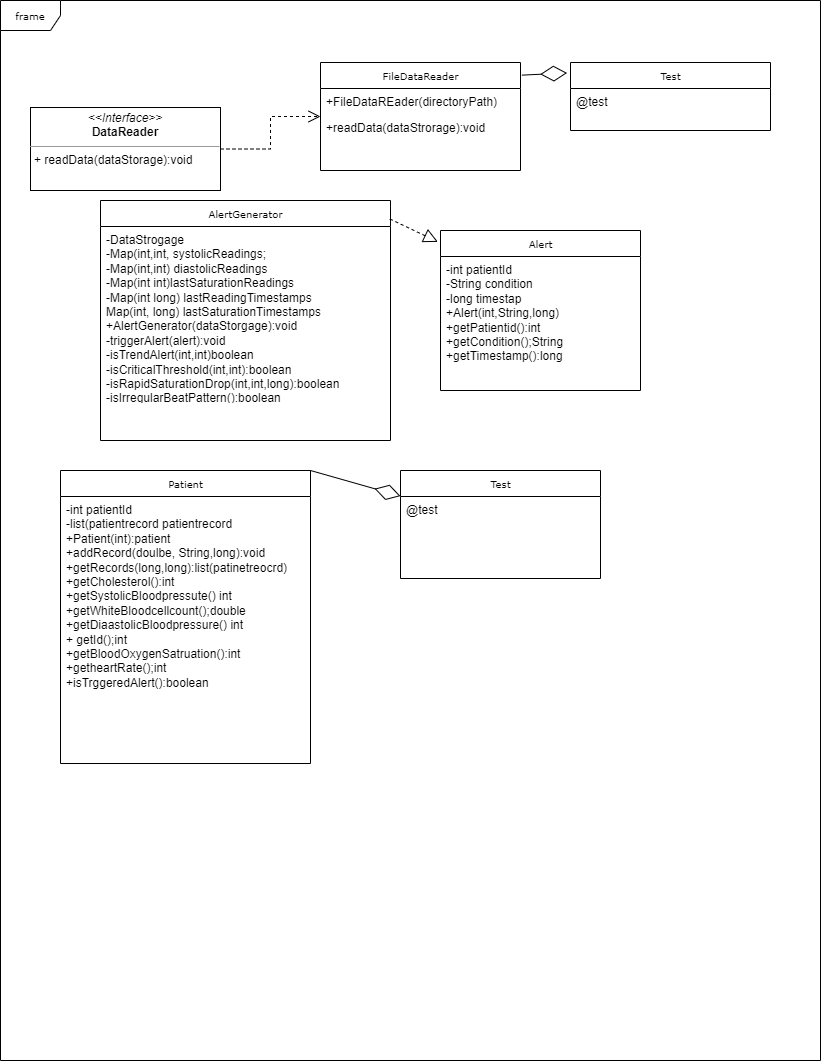

The diagram above was exported from draw.io. Its source (the exported page's mxGraphModel, read from the mxfile embedded in the PNG):
<mxGraphModel dx="794" dy="1520" grid="1" gridSize="10" guides="1" tooltips="1" connect="1" arrows="1" fold="1" page="1" pageScale="1" pageWidth="850" pageHeight="1100" background="none" math="0" shadow="0">
  <root>
    <mxCell id="0" />
    <mxCell id="1" parent="0" />
    <mxCell id="17acba5748e5396b-1" value="frame" style="shape=umlFrame;whiteSpace=wrap;html=1;rounded=0;shadow=0;comic=0;labelBackgroundColor=none;strokeWidth=1;fontFamily=Verdana;fontSize=10;align=center;" parent="1" vertex="1">
      <mxGeometry x="30" y="-20" width="820" height="1060" as="geometry" />
    </mxCell>
    <mxCell id="17acba5748e5396b-20" value="FileDataReader" style="swimlane;html=1;fontStyle=0;childLayout=stackLayout;horizontal=1;startSize=26;fillColor=none;horizontalStack=0;resizeParent=1;resizeLast=0;collapsible=1;marginBottom=0;swimlaneFillColor=#ffffff;rounded=0;shadow=0;comic=0;labelBackgroundColor=none;strokeWidth=1;fontFamily=Verdana;fontSize=10;align=center;" parent="1" vertex="1">
      <mxGeometry x="350" y="42" width="200" height="108" as="geometry" />
    </mxCell>
    <mxCell id="17acba5748e5396b-21" value="+FileDataREader(directoryPath)" style="text;html=1;strokeColor=none;fillColor=none;align=left;verticalAlign=top;spacingLeft=4;spacingRight=4;whiteSpace=wrap;overflow=hidden;rotatable=0;points=[[0,0.5],[1,0.5]];portConstraint=eastwest;" parent="17acba5748e5396b-20" vertex="1">
      <mxGeometry y="26" width="200" height="26" as="geometry" />
    </mxCell>
    <mxCell id="17acba5748e5396b-24" value="+readData(dataStrorage):void" style="text;html=1;strokeColor=none;fillColor=none;align=left;verticalAlign=top;spacingLeft=4;spacingRight=4;whiteSpace=wrap;overflow=hidden;rotatable=0;points=[[0,0.5],[1,0.5]];portConstraint=eastwest;" parent="17acba5748e5396b-20" vertex="1">
      <mxGeometry y="52" width="200" height="26" as="geometry" />
    </mxCell>
    <mxCell id="17acba5748e5396b-30" value="Patient" style="swimlane;html=1;fontStyle=0;childLayout=stackLayout;horizontal=1;startSize=26;fillColor=none;horizontalStack=0;resizeParent=1;resizeLast=0;collapsible=1;marginBottom=0;swimlaneFillColor=#ffffff;rounded=0;shadow=0;comic=0;labelBackgroundColor=none;strokeWidth=1;fontFamily=Verdana;fontSize=10;align=center;" parent="1" vertex="1">
      <mxGeometry x="90" y="450" width="250" height="293" as="geometry" />
    </mxCell>
    <mxCell id="17acba5748e5396b-33" value="-int patientId&lt;div&gt;-list(patientrecord patientrecord&lt;/div&gt;&lt;div&gt;+Patient(int):patient&lt;/div&gt;&lt;div&gt;+addRecord(doulbe, String,long):void&lt;/div&gt;&lt;div&gt;+getRecords(long,long):list(patinetreocrd)&lt;/div&gt;&lt;div&gt;+getCholesterol():int&lt;/div&gt;&lt;div&gt;+getSystolicBloodpressute() int&lt;/div&gt;&lt;div&gt;+getWhiteBloodcellcount();double&lt;/div&gt;&lt;div&gt;+getDiaastolicBloodpressure() int&lt;/div&gt;&lt;div&gt;+ getId();int&lt;/div&gt;&lt;div&gt;+getBloodOxygenSatruation():int&lt;/div&gt;&lt;div&gt;+getheartRate();int&lt;/div&gt;&lt;div&gt;+isTrggeredAlert():boolean&lt;/div&gt;" style="text;html=1;strokeColor=none;fillColor=none;align=left;verticalAlign=top;spacingLeft=4;spacingRight=4;whiteSpace=wrap;overflow=hidden;rotatable=0;points=[[0,0.5],[1,0.5]];portConstraint=eastwest;" parent="17acba5748e5396b-30" vertex="1">
      <mxGeometry y="26" width="250" height="254" as="geometry" />
    </mxCell>
    <mxCell id="5d2195bd80daf111-21" style="edgeStyle=orthogonalEdgeStyle;rounded=0;html=1;labelBackgroundColor=none;startFill=0;endArrow=open;endFill=0;endSize=10;fontFamily=Verdana;fontSize=10;dashed=1;" parent="1" source="5d2195bd80daf111-18" target="17acba5748e5396b-20" edge="1">
      <mxGeometry relative="1" as="geometry" />
    </mxCell>
    <mxCell id="5d2195bd80daf111-18" value="&lt;p style=&quot;margin:0px;margin-top:4px;text-align:center;&quot;&gt;&lt;i&gt;&amp;lt;&amp;lt;Interface&amp;gt;&amp;gt;&lt;/i&gt;&lt;br&gt;&lt;b&gt;DataReader&lt;/b&gt;&lt;/p&gt;&lt;hr size=&quot;1&quot;&gt;&lt;p style=&quot;margin:0px;margin-left:4px;&quot;&gt;+ readData(dataStorage):void&lt;br&gt;&lt;/p&gt;&lt;p style=&quot;margin:0px;margin-left:4px;&quot;&gt;&lt;br&gt;&lt;/p&gt;" style="verticalAlign=top;align=left;overflow=fill;fontSize=12;fontFamily=Helvetica;html=1;rounded=0;shadow=0;comic=0;labelBackgroundColor=none;strokeWidth=1" parent="1" vertex="1">
      <mxGeometry x="60" y="87" width="190" height="83" as="geometry" />
    </mxCell>
    <mxCell id="p8876gnaxKgWPo0U-RdH-1" value="AlertGenerator" style="swimlane;html=1;fontStyle=0;childLayout=stackLayout;horizontal=1;startSize=26;fillColor=none;horizontalStack=0;resizeParent=1;resizeLast=0;collapsible=1;marginBottom=0;swimlaneFillColor=#ffffff;rounded=0;shadow=0;comic=0;labelBackgroundColor=none;strokeWidth=1;fontFamily=Verdana;fontSize=10;align=center;" vertex="1" parent="1">
      <mxGeometry x="130" y="180" width="290" height="240" as="geometry" />
    </mxCell>
    <mxCell id="p8876gnaxKgWPo0U-RdH-2" value="-DataStrogage&lt;br&gt;-Map(int,int, systolicReadings;&lt;div&gt;-Map(int,int) diastolicReadings&lt;/div&gt;&lt;div&gt;-Map(int int)lastSaturationReadings&lt;/div&gt;&lt;div&gt;-Map(int long) lastReadingTimestamps&lt;/div&gt;&lt;div&gt;Map(int, long) lastSaturationTimestamps&lt;/div&gt;&lt;div&gt;+AlertGenerator(dataStorgage):void&lt;/div&gt;&lt;div&gt;-triggerAlert(alert):void&lt;/div&gt;&lt;div&gt;-isTrendAlert(int,int)boolean&lt;/div&gt;&lt;div&gt;-isCriticalThreshold(int,int):boolean&lt;/div&gt;&lt;div&gt;-isRapidSaturationDrop(int,int,long):boolean&lt;/div&gt;&lt;div&gt;-isIrregularBeatPattern():boolean&lt;/div&gt;" style="text;html=1;strokeColor=none;fillColor=none;align=left;verticalAlign=top;spacingLeft=4;spacingRight=4;whiteSpace=wrap;overflow=hidden;rotatable=0;points=[[0,0.5],[1,0.5]];portConstraint=eastwest;" vertex="1" parent="p8876gnaxKgWPo0U-RdH-1">
      <mxGeometry y="26" width="290" height="174" as="geometry" />
    </mxCell>
    <mxCell id="p8876gnaxKgWPo0U-RdH-5" value="Alert" style="swimlane;html=1;fontStyle=0;childLayout=stackLayout;horizontal=1;startSize=26;fillColor=none;horizontalStack=0;resizeParent=1;resizeLast=0;collapsible=1;marginBottom=0;swimlaneFillColor=#ffffff;rounded=0;shadow=0;comic=0;labelBackgroundColor=none;strokeWidth=1;fontFamily=Verdana;fontSize=10;align=center;" vertex="1" parent="1">
      <mxGeometry x="470" y="210" width="200" height="160" as="geometry" />
    </mxCell>
    <mxCell id="p8876gnaxKgWPo0U-RdH-6" value="-int patientId&lt;div&gt;-String condition&lt;/div&gt;&lt;div&gt;-long timestap&lt;/div&gt;&lt;div&gt;+Alert(int,String,long)&lt;/div&gt;&lt;div&gt;+getPatientid():int&lt;/div&gt;&lt;div&gt;+getCondition();String&lt;/div&gt;&lt;div&gt;+getTimestamp():long&lt;/div&gt;" style="text;html=1;strokeColor=none;fillColor=none;align=left;verticalAlign=top;spacingLeft=4;spacingRight=4;whiteSpace=wrap;overflow=hidden;rotatable=0;points=[[0,0.5],[1,0.5]];portConstraint=eastwest;" vertex="1" parent="p8876gnaxKgWPo0U-RdH-5">
      <mxGeometry y="26" width="200" height="104" as="geometry" />
    </mxCell>
    <mxCell id="p8876gnaxKgWPo0U-RdH-9" value="" style="endArrow=block;dashed=1;endFill=0;endSize=12;html=1;rounded=0;entryX=-0.013;entryY=0.071;entryDx=0;entryDy=0;entryPerimeter=0;exitX=0.998;exitY=0.077;exitDx=0;exitDy=0;exitPerimeter=0;" edge="1" parent="1" source="p8876gnaxKgWPo0U-RdH-1" target="p8876gnaxKgWPo0U-RdH-5">
      <mxGeometry width="160" relative="1" as="geometry">
        <mxPoint x="350" y="220" as="sourcePoint" />
        <mxPoint x="510" y="220" as="targetPoint" />
      </mxGeometry>
    </mxCell>
    <mxCell id="p8876gnaxKgWPo0U-RdH-10" value="Test" style="swimlane;html=1;fontStyle=0;childLayout=stackLayout;horizontal=1;startSize=26;fillColor=none;horizontalStack=0;resizeParent=1;resizeLast=0;collapsible=1;marginBottom=0;swimlaneFillColor=#ffffff;rounded=0;shadow=0;comic=0;labelBackgroundColor=none;strokeWidth=1;fontFamily=Verdana;fontSize=10;align=center;" vertex="1" parent="1">
      <mxGeometry x="600" y="42" width="200" height="68" as="geometry" />
    </mxCell>
    <mxCell id="p8876gnaxKgWPo0U-RdH-11" value="@test" style="text;html=1;strokeColor=none;fillColor=none;align=left;verticalAlign=top;spacingLeft=4;spacingRight=4;whiteSpace=wrap;overflow=hidden;rotatable=0;points=[[0,0.5],[1,0.5]];portConstraint=eastwest;" vertex="1" parent="p8876gnaxKgWPo0U-RdH-10">
      <mxGeometry y="26" width="200" height="26" as="geometry" />
    </mxCell>
    <mxCell id="p8876gnaxKgWPo0U-RdH-13" value="" style="endArrow=diamondThin;endFill=0;endSize=24;html=1;rounded=0;exitX=1.007;exitY=0.117;exitDx=0;exitDy=0;exitPerimeter=0;entryX=-0.017;entryY=0.154;entryDx=0;entryDy=0;entryPerimeter=0;" edge="1" parent="1" source="17acba5748e5396b-20" target="p8876gnaxKgWPo0U-RdH-10">
      <mxGeometry width="160" relative="1" as="geometry">
        <mxPoint x="580" y="-10" as="sourcePoint" />
        <mxPoint x="740" y="-10" as="targetPoint" />
      </mxGeometry>
    </mxCell>
    <mxCell id="p8876gnaxKgWPo0U-RdH-14" value="Test" style="swimlane;html=1;fontStyle=0;childLayout=stackLayout;horizontal=1;startSize=26;fillColor=none;horizontalStack=0;resizeParent=1;resizeLast=0;collapsible=1;marginBottom=0;swimlaneFillColor=#ffffff;rounded=0;shadow=0;comic=0;labelBackgroundColor=none;strokeWidth=1;fontFamily=Verdana;fontSize=10;align=center;" vertex="1" parent="1">
      <mxGeometry x="430" y="450" width="200" height="108" as="geometry" />
    </mxCell>
    <mxCell id="p8876gnaxKgWPo0U-RdH-15" value="@test" style="text;html=1;strokeColor=none;fillColor=none;align=left;verticalAlign=top;spacingLeft=4;spacingRight=4;whiteSpace=wrap;overflow=hidden;rotatable=0;points=[[0,0.5],[1,0.5]];portConstraint=eastwest;" vertex="1" parent="p8876gnaxKgWPo0U-RdH-14">
      <mxGeometry y="26" width="200" height="26" as="geometry" />
    </mxCell>
    <mxCell id="p8876gnaxKgWPo0U-RdH-17" value="" style="endArrow=diamondThin;endFill=0;endSize=24;html=1;rounded=0;exitX=1;exitY=0;exitDx=0;exitDy=0;" edge="1" parent="1" source="17acba5748e5396b-30" target="p8876gnaxKgWPo0U-RdH-14">
      <mxGeometry width="160" relative="1" as="geometry">
        <mxPoint x="350" y="440" as="sourcePoint" />
        <mxPoint x="510" y="440" as="targetPoint" />
      </mxGeometry>
    </mxCell>
  </root>
</mxGraphModel>